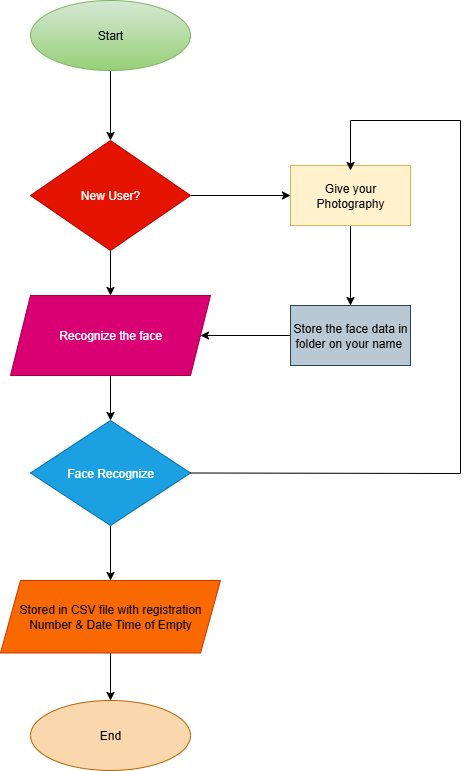

The diagram above was exported from draw.io. Its source (the exported page's mxGraphModel, read from the mxfile embedded in the PNG):
<mxGraphModel dx="872" dy="473" grid="1" gridSize="10" guides="1" tooltips="1" connect="1" arrows="1" fold="1" page="1" pageScale="1" pageWidth="850" pageHeight="1100" math="0" shadow="0">
  <root>
    <mxCell id="0" />
    <mxCell id="1" parent="0" />
    <mxCell id="T7HYJCdoJtNULKcf4-N9-3" value="" style="edgeStyle=orthogonalEdgeStyle;rounded=0;orthogonalLoop=1;jettySize=auto;html=1;" edge="1" parent="1" source="T7HYJCdoJtNULKcf4-N9-1" target="T7HYJCdoJtNULKcf4-N9-2">
      <mxGeometry relative="1" as="geometry" />
    </mxCell>
    <mxCell id="T7HYJCdoJtNULKcf4-N9-1" value="Start" style="ellipse;whiteSpace=wrap;html=1;fillColor=#d5e8d4;strokeColor=#82b366;gradientColor=#97d077;" vertex="1" parent="1">
      <mxGeometry x="330" y="40" width="160" height="70" as="geometry" />
    </mxCell>
    <mxCell id="T7HYJCdoJtNULKcf4-N9-5" value="" style="edgeStyle=orthogonalEdgeStyle;rounded=0;orthogonalLoop=1;jettySize=auto;html=1;" edge="1" parent="1" source="T7HYJCdoJtNULKcf4-N9-2" target="T7HYJCdoJtNULKcf4-N9-4">
      <mxGeometry relative="1" as="geometry" />
    </mxCell>
    <mxCell id="T7HYJCdoJtNULKcf4-N9-13" value="" style="edgeStyle=orthogonalEdgeStyle;rounded=0;orthogonalLoop=1;jettySize=auto;html=1;" edge="1" parent="1" source="T7HYJCdoJtNULKcf4-N9-2" target="T7HYJCdoJtNULKcf4-N9-12">
      <mxGeometry relative="1" as="geometry" />
    </mxCell>
    <mxCell id="T7HYJCdoJtNULKcf4-N9-2" value="New User?" style="rhombus;whiteSpace=wrap;html=1;fillColor=#e51400;fontColor=#ffffff;strokeColor=#B20000;" vertex="1" parent="1">
      <mxGeometry x="330" y="180" width="160" height="110" as="geometry" />
    </mxCell>
    <mxCell id="T7HYJCdoJtNULKcf4-N9-7" value="" style="edgeStyle=orthogonalEdgeStyle;rounded=0;orthogonalLoop=1;jettySize=auto;html=1;" edge="1" parent="1" source="T7HYJCdoJtNULKcf4-N9-4" target="T7HYJCdoJtNULKcf4-N9-6">
      <mxGeometry relative="1" as="geometry" />
    </mxCell>
    <mxCell id="T7HYJCdoJtNULKcf4-N9-4" value="Recognize the face" style="shape=parallelogram;perimeter=parallelogramPerimeter;whiteSpace=wrap;html=1;fixedSize=1;fillColor=#d80073;fontColor=#ffffff;strokeColor=#A50040;" vertex="1" parent="1">
      <mxGeometry x="310" y="335" width="200" height="80" as="geometry" />
    </mxCell>
    <mxCell id="T7HYJCdoJtNULKcf4-N9-9" value="" style="edgeStyle=orthogonalEdgeStyle;rounded=0;orthogonalLoop=1;jettySize=auto;html=1;" edge="1" parent="1" source="T7HYJCdoJtNULKcf4-N9-6" target="T7HYJCdoJtNULKcf4-N9-8">
      <mxGeometry relative="1" as="geometry" />
    </mxCell>
    <mxCell id="T7HYJCdoJtNULKcf4-N9-6" value="Face Recognize" style="rhombus;whiteSpace=wrap;html=1;fillColor=#1ba1e2;fontColor=#ffffff;strokeColor=#006EAF;" vertex="1" parent="1">
      <mxGeometry x="330" y="460" width="160" height="105" as="geometry" />
    </mxCell>
    <mxCell id="T7HYJCdoJtNULKcf4-N9-11" value="" style="edgeStyle=orthogonalEdgeStyle;rounded=0;orthogonalLoop=1;jettySize=auto;html=1;" edge="1" parent="1" source="T7HYJCdoJtNULKcf4-N9-8" target="T7HYJCdoJtNULKcf4-N9-10">
      <mxGeometry relative="1" as="geometry" />
    </mxCell>
    <mxCell id="T7HYJCdoJtNULKcf4-N9-8" value="Stored in CSV file with registration Number &amp;amp; Date Time of Empty" style="shape=parallelogram;perimeter=parallelogramPerimeter;whiteSpace=wrap;html=1;fixedSize=1;fillColor=#fa6800;fontColor=#000000;strokeColor=#C73500;" vertex="1" parent="1">
      <mxGeometry x="300" y="620" width="220" height="72.5" as="geometry" />
    </mxCell>
    <mxCell id="T7HYJCdoJtNULKcf4-N9-10" value="End" style="ellipse;whiteSpace=wrap;html=1;fillColor=#fad7ac;strokeColor=#b46504;" vertex="1" parent="1">
      <mxGeometry x="330" y="740" width="160" height="70" as="geometry" />
    </mxCell>
    <mxCell id="T7HYJCdoJtNULKcf4-N9-15" value="" style="edgeStyle=orthogonalEdgeStyle;rounded=0;orthogonalLoop=1;jettySize=auto;html=1;" edge="1" parent="1" source="T7HYJCdoJtNULKcf4-N9-12" target="T7HYJCdoJtNULKcf4-N9-14">
      <mxGeometry relative="1" as="geometry" />
    </mxCell>
    <mxCell id="T7HYJCdoJtNULKcf4-N9-12" value="Give your Photography" style="whiteSpace=wrap;html=1;fillColor=#fff2cc;strokeColor=#d6b656;" vertex="1" parent="1">
      <mxGeometry x="590" y="205" width="120" height="60" as="geometry" />
    </mxCell>
    <mxCell id="T7HYJCdoJtNULKcf4-N9-18" value="" style="edgeStyle=orthogonalEdgeStyle;rounded=0;orthogonalLoop=1;jettySize=auto;html=1;" edge="1" parent="1" source="T7HYJCdoJtNULKcf4-N9-14" target="T7HYJCdoJtNULKcf4-N9-4">
      <mxGeometry relative="1" as="geometry" />
    </mxCell>
    <mxCell id="T7HYJCdoJtNULKcf4-N9-14" value="Store the face data in folder on your name&amp;nbsp;" style="whiteSpace=wrap;html=1;fillColor=#bac8d3;strokeColor=#23445d;" vertex="1" parent="1">
      <mxGeometry x="590" y="345" width="120" height="60" as="geometry" />
    </mxCell>
    <mxCell id="T7HYJCdoJtNULKcf4-N9-17" value="" style="endArrow=classic;html=1;rounded=0;entryX=0.5;entryY=0.083;entryDx=0;entryDy=0;entryPerimeter=0;exitX=1;exitY=0.5;exitDx=0;exitDy=0;" edge="1" parent="1" source="T7HYJCdoJtNULKcf4-N9-6" target="T7HYJCdoJtNULKcf4-N9-12">
      <mxGeometry width="50" height="50" relative="1" as="geometry">
        <mxPoint x="490" y="530" as="sourcePoint" />
        <mxPoint x="660" y="200" as="targetPoint" />
        <Array as="points">
          <mxPoint x="760" y="513" />
          <mxPoint x="760" y="160" />
          <mxPoint x="650" y="160" />
        </Array>
      </mxGeometry>
    </mxCell>
  </root>
</mxGraphModel>